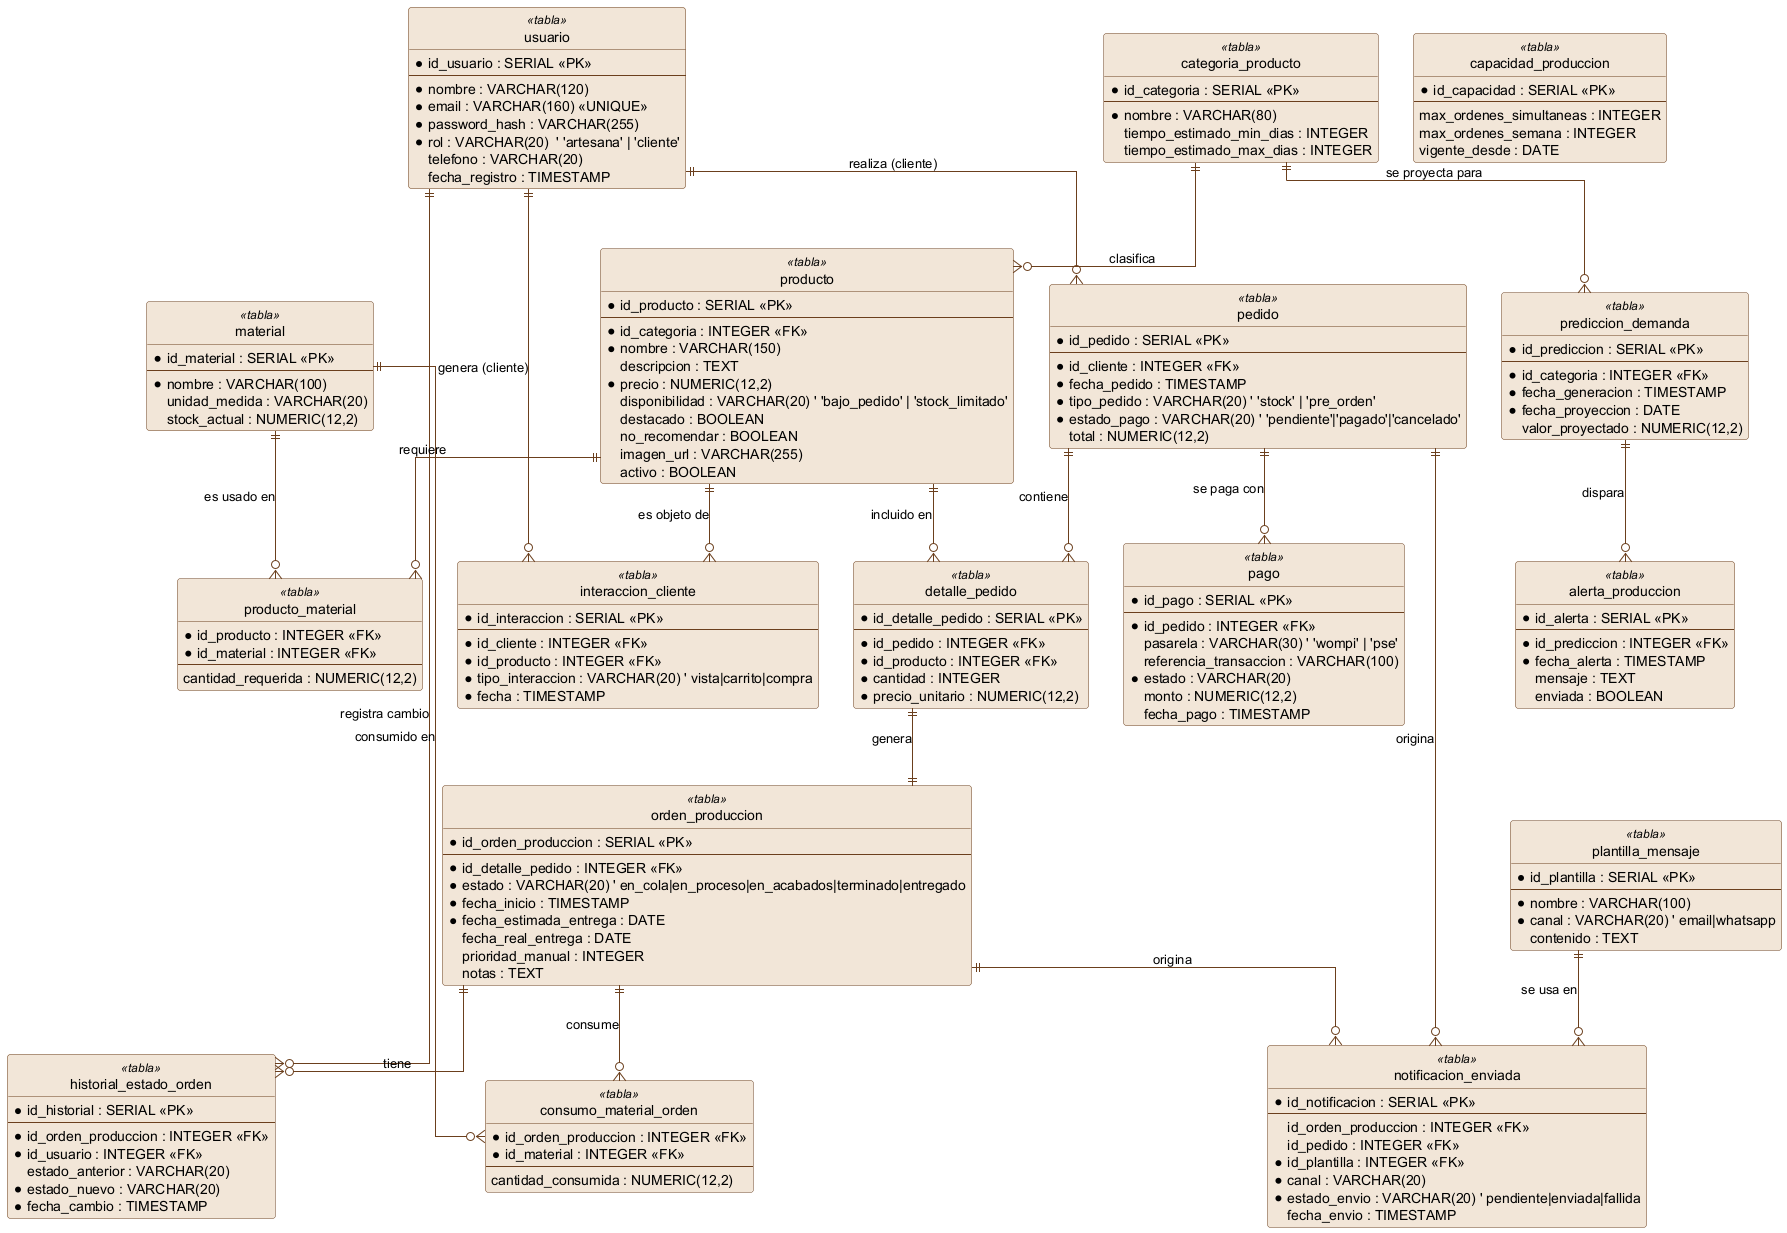

The diagram above was rendered by PlantUML. Its source (embedded in the PNG):
@startuml modelo_relacional
hide circle
skinparam linetype ortho
skinparam roundcorner 6
skinparam class {
  BackgroundColor<<tabla>> #F2E6D8
  BorderColor #6B3F1D
  ArrowColor #6B3F1D
}

entity "usuario" as usuario <<tabla>> {
  * id_usuario : SERIAL <<PK>>
  --
  * nombre : VARCHAR(120)
  * email : VARCHAR(160) <<UNIQUE>>
  * password_hash : VARCHAR(255)
  * rol : VARCHAR(20)  ' 'artesana' | 'cliente'
  telefono : VARCHAR(20)
  fecha_registro : TIMESTAMP
}

entity "categoria_producto" as categoria <<tabla>> {
  * id_categoria : SERIAL <<PK>>
  --
  * nombre : VARCHAR(80)
  tiempo_estimado_min_dias : INTEGER
  tiempo_estimado_max_dias : INTEGER
}

entity "producto" as producto <<tabla>> {
  * id_producto : SERIAL <<PK>>
  --
  * id_categoria : INTEGER <<FK>>
  * nombre : VARCHAR(150)
  descripcion : TEXT
  * precio : NUMERIC(12,2)
  disponibilidad : VARCHAR(20) ' 'bajo_pedido' | 'stock_limitado'
  destacado : BOOLEAN
  no_recomendar : BOOLEAN
  imagen_url : VARCHAR(255)
  activo : BOOLEAN
}

entity "material" as material <<tabla>> {
  * id_material : SERIAL <<PK>>
  --
  * nombre : VARCHAR(100)
  unidad_medida : VARCHAR(20)
  stock_actual : NUMERIC(12,2)
}

entity "producto_material" as prodmat <<tabla>> {
  * id_producto : INTEGER <<FK>>
  * id_material : INTEGER <<FK>>
  --
  cantidad_requerida : NUMERIC(12,2)
}

entity "capacidad_produccion" as capacidad <<tabla>> {
  * id_capacidad : SERIAL <<PK>>
  --
  max_ordenes_simultaneas : INTEGER
  max_ordenes_semana : INTEGER
  vigente_desde : DATE
}

entity "pedido" as pedido <<tabla>> {
  * id_pedido : SERIAL <<PK>>
  --
  * id_cliente : INTEGER <<FK>>
  * fecha_pedido : TIMESTAMP
  * tipo_pedido : VARCHAR(20) ' 'stock' | 'pre_orden'
  * estado_pago : VARCHAR(20) ' 'pendiente'|'pagado'|'cancelado'
  total : NUMERIC(12,2)
}

entity "detalle_pedido" as detalle <<tabla>> {
  * id_detalle_pedido : SERIAL <<PK>>
  --
  * id_pedido : INTEGER <<FK>>
  * id_producto : INTEGER <<FK>>
  * cantidad : INTEGER
  * precio_unitario : NUMERIC(12,2)
}

entity "pago" as pago <<tabla>> {
  * id_pago : SERIAL <<PK>>
  --
  * id_pedido : INTEGER <<FK>>
  pasarela : VARCHAR(30) ' 'wompi' | 'pse'
  referencia_transaccion : VARCHAR(100)
  * estado : VARCHAR(20)
  monto : NUMERIC(12,2)
  fecha_pago : TIMESTAMP
}

entity "orden_produccion" as orden <<tabla>> {
  * id_orden_produccion : SERIAL <<PK>>
  --
  * id_detalle_pedido : INTEGER <<FK>>
  * estado : VARCHAR(20) ' en_cola|en_proceso|en_acabados|terminado|entregado
  * fecha_inicio : TIMESTAMP
  * fecha_estimada_entrega : DATE
  fecha_real_entrega : DATE
  prioridad_manual : INTEGER
  notas : TEXT
}

entity "historial_estado_orden" as historial <<tabla>> {
  * id_historial : SERIAL <<PK>>
  --
  * id_orden_produccion : INTEGER <<FK>>
  * id_usuario : INTEGER <<FK>>
  estado_anterior : VARCHAR(20)
  * estado_nuevo : VARCHAR(20)
  * fecha_cambio : TIMESTAMP
}

entity "consumo_material_orden" as consumo <<tabla>> {
  * id_orden_produccion : INTEGER <<FK>>
  * id_material : INTEGER <<FK>>
  --
  cantidad_consumida : NUMERIC(12,2)
}

entity "interaccion_cliente" as interaccion <<tabla>> {
  * id_interaccion : SERIAL <<PK>>
  --
  * id_cliente : INTEGER <<FK>>
  * id_producto : INTEGER <<FK>>
  * tipo_interaccion : VARCHAR(20) ' vista|carrito|compra
  * fecha : TIMESTAMP
}

entity "prediccion_demanda" as prediccion <<tabla>> {
  * id_prediccion : SERIAL <<PK>>
  --
  * id_categoria : INTEGER <<FK>>
  * fecha_generacion : TIMESTAMP
  * fecha_proyeccion : DATE
  valor_proyectado : NUMERIC(12,2)
}

entity "alerta_produccion" as alerta <<tabla>> {
  * id_alerta : SERIAL <<PK>>
  --
  * id_prediccion : INTEGER <<FK>>
  * fecha_alerta : TIMESTAMP
  mensaje : TEXT
  enviada : BOOLEAN
}

entity "plantilla_mensaje" as plantilla <<tabla>> {
  * id_plantilla : SERIAL <<PK>>
  --
  * nombre : VARCHAR(100)
  * canal : VARCHAR(20) ' email|whatsapp
  contenido : TEXT
}

entity "notificacion_enviada" as notificacion <<tabla>> {
  * id_notificacion : SERIAL <<PK>>
  --
  id_orden_produccion : INTEGER <<FK>>
  id_pedido : INTEGER <<FK>>
  * id_plantilla : INTEGER <<FK>>
  * canal : VARCHAR(20)
  * estado_envio : VARCHAR(20) ' pendiente|enviada|fallida
  fecha_envio : TIMESTAMP
}

usuario ||--o{ pedido : "realiza (cliente)"
usuario ||--o{ historial : "registra cambio"
categoria ||--o{ producto : "clasifica"
producto ||--o{ prodmat : "requiere"
material ||--o{ prodmat : "es usado en"
producto ||--o{ detalle : "incluido en"
pedido ||--o{ detalle : "contiene"
pedido ||--o{ pago : "se paga con"
detalle ||--|| orden : "genera"
orden ||--o{ historial : "tiene"
orden ||--o{ consumo : "consume"
material ||--o{ consumo : "consumido en"
usuario ||--o{ interaccion : "genera (cliente)"
producto ||--o{ interaccion : "es objeto de"
categoria ||--o{ prediccion : "se proyecta para"
prediccion ||--o{ alerta : "dispara"
plantilla ||--o{ notificacion : "se usa en"
orden ||--o{ notificacion : "origina"
pedido ||--o{ notificacion : "origina"
@enduml